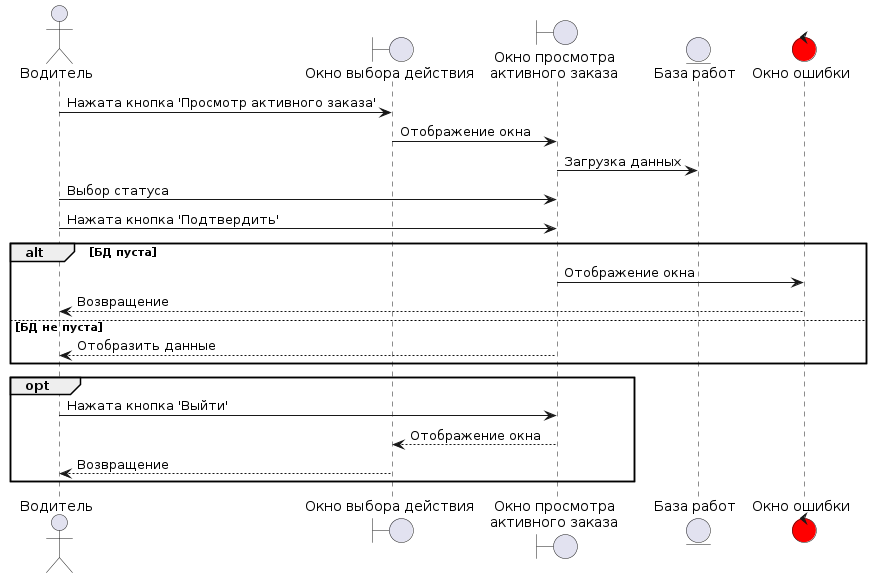

The diagram above was rendered by PlantUML. Its source (embedded in the PNG):
@startuml
actor "Водитель" as driver
boundary "Окно выбора действия" as main_window
boundary "Окно просмотра\nактивного заказа" as order_window

entity "База работ" as work_base

control "Окно ошибки" as error #red
' -----------------------------------------------
driver -> main_window : Нажата кнопка 'Просмотр активного заказа'
main_window -> order_window : Отображение окна
order_window -> work_base : Загрузка данных
driver -> order_window : Выбор статуса
driver -> order_window : Нажата кнопка 'Подтвердить'

alt БД пуста
   order_window -> error : Отображение окна
   error --> driver : Возвращение
else БД не пуста
   order_window --> driver : Отобразить данные
end

opt
   driver -> order_window : Нажата кнопка 'Выйти'
   order_window --> main_window : Отображение окна
   main_window --> driver : Возвращение
end
@enduml